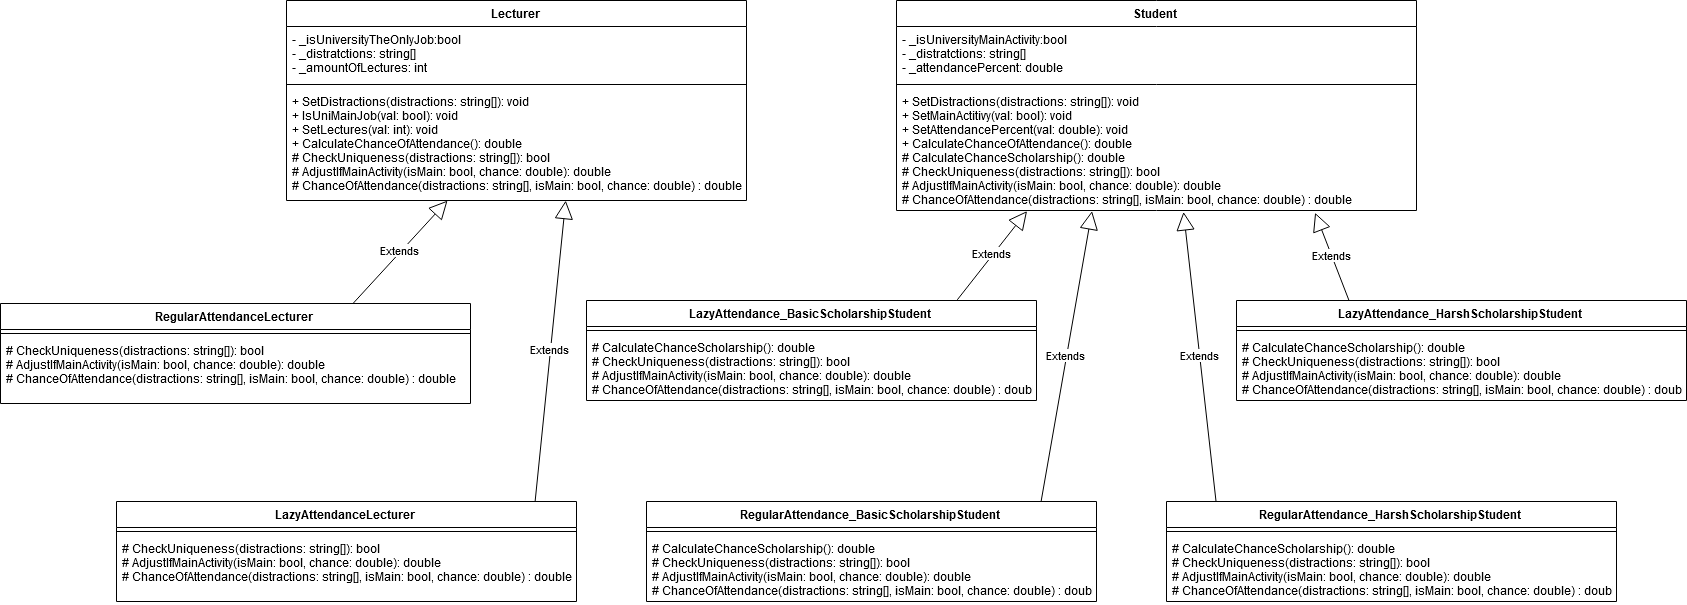

The diagram above was exported from draw.io. Its source (the exported page's mxGraphModel, read from the mxfile embedded in the PNG):
<mxGraphModel dx="3197" dy="1312" grid="1" gridSize="10" guides="1" tooltips="1" connect="1" arrows="1" fold="1" page="1" pageScale="1" pageWidth="850" pageHeight="1100" background="#ffffff" math="0" shadow="0">
  <root>
    <mxCell id="0" />
    <mxCell id="1" parent="0" />
    <mxCell id="B7Z1tP3gUPdoYfouLLmO-23" value="Student" style="swimlane;fontStyle=1;align=center;verticalAlign=top;childLayout=stackLayout;horizontal=1;startSize=26;horizontalStack=0;resizeParent=1;resizeParentMax=0;resizeLast=0;collapsible=1;marginBottom=0;" vertex="1" parent="1">
      <mxGeometry x="850" y="380" width="520" height="210" as="geometry" />
    </mxCell>
    <mxCell id="B7Z1tP3gUPdoYfouLLmO-24" value="- _isUniversityMainActivity:bool&#10;- _distratctions: string[]&#10;- _attendancePercent: double&#10;" style="text;strokeColor=none;fillColor=none;align=left;verticalAlign=top;spacingLeft=4;spacingRight=4;overflow=hidden;rotatable=0;points=[[0,0.5],[1,0.5]];portConstraint=eastwest;" vertex="1" parent="B7Z1tP3gUPdoYfouLLmO-23">
      <mxGeometry y="26" width="520" height="54" as="geometry" />
    </mxCell>
    <mxCell id="B7Z1tP3gUPdoYfouLLmO-25" value="" style="line;strokeWidth=1;fillColor=none;align=left;verticalAlign=middle;spacingTop=-1;spacingLeft=3;spacingRight=3;rotatable=0;labelPosition=right;points=[];portConstraint=eastwest;" vertex="1" parent="B7Z1tP3gUPdoYfouLLmO-23">
      <mxGeometry y="80" width="520" height="8" as="geometry" />
    </mxCell>
    <mxCell id="B7Z1tP3gUPdoYfouLLmO-26" value="+ SetDistractions(distractions: string[]): void&#10;+ SetMainActitivy(val: bool): void&#10;+ SetAttendancePercent(val: double): void&#10;+ CalculateChanceOfAttendance(): double&#10;# CalculateChanceScholarship(): double&#10;# CheckUniqueness(distractions: string[]): bool&#10;# AdjustIfMainActivity(isMain: bool, chance: double): double&#10;# ChanceOfAttendance(distractions: string[], isMain: bool, chance: double) : double" style="text;strokeColor=none;fillColor=none;align=left;verticalAlign=top;spacingLeft=4;spacingRight=4;overflow=hidden;rotatable=0;points=[[0,0.5],[1,0.5]];portConstraint=eastwest;" vertex="1" parent="B7Z1tP3gUPdoYfouLLmO-23">
      <mxGeometry y="88" width="520" height="122" as="geometry" />
    </mxCell>
    <mxCell id="B7Z1tP3gUPdoYfouLLmO-28" value="Lecturer" style="swimlane;fontStyle=1;align=center;verticalAlign=top;childLayout=stackLayout;horizontal=1;startSize=26;horizontalStack=0;resizeParent=1;resizeParentMax=0;resizeLast=0;collapsible=1;marginBottom=0;" vertex="1" parent="1">
      <mxGeometry x="240" y="380" width="460" height="200" as="geometry" />
    </mxCell>
    <mxCell id="B7Z1tP3gUPdoYfouLLmO-29" value="- _isUniversityTheOnlyJob:bool&#10;- _distratctions: string[]&#10;- _amountOfLectures: int&#10;" style="text;strokeColor=none;fillColor=none;align=left;verticalAlign=top;spacingLeft=4;spacingRight=4;overflow=hidden;rotatable=0;points=[[0,0.5],[1,0.5]];portConstraint=eastwest;" vertex="1" parent="B7Z1tP3gUPdoYfouLLmO-28">
      <mxGeometry y="26" width="460" height="54" as="geometry" />
    </mxCell>
    <mxCell id="B7Z1tP3gUPdoYfouLLmO-30" value="" style="line;strokeWidth=1;fillColor=none;align=left;verticalAlign=middle;spacingTop=-1;spacingLeft=3;spacingRight=3;rotatable=0;labelPosition=right;points=[];portConstraint=eastwest;" vertex="1" parent="B7Z1tP3gUPdoYfouLLmO-28">
      <mxGeometry y="80" width="460" height="8" as="geometry" />
    </mxCell>
    <mxCell id="B7Z1tP3gUPdoYfouLLmO-31" value="+ SetDistractions(distractions: string[]): void&#10;+ IsUniMainJob(val: bool): void&#10;+ SetLectures(val: int): void&#10;+ CalculateChanceOfAttendance(): double&#10;# CheckUniqueness(distractions: string[]): bool&#10;# AdjustIfMainActivity(isMain: bool, chance: double): double&#10;# ChanceOfAttendance(distractions: string[], isMain: bool, chance: double) : double&#10;" style="text;strokeColor=none;fillColor=none;align=left;verticalAlign=top;spacingLeft=4;spacingRight=4;overflow=hidden;rotatable=0;points=[[0,0.5],[1,0.5]];portConstraint=eastwest;" vertex="1" parent="B7Z1tP3gUPdoYfouLLmO-28">
      <mxGeometry y="88" width="460" height="112" as="geometry" />
    </mxCell>
    <mxCell id="B7Z1tP3gUPdoYfouLLmO-34" value="LazyAttendance_BasicScholarshipStudent" style="swimlane;fontStyle=1;align=center;verticalAlign=top;childLayout=stackLayout;horizontal=1;startSize=26;horizontalStack=0;resizeParent=1;resizeParentMax=0;resizeLast=0;collapsible=1;marginBottom=0;" vertex="1" parent="1">
      <mxGeometry x="540" y="680" width="450" height="100" as="geometry" />
    </mxCell>
    <mxCell id="B7Z1tP3gUPdoYfouLLmO-35" value="" style="line;strokeWidth=1;fillColor=none;align=left;verticalAlign=middle;spacingTop=-1;spacingLeft=3;spacingRight=3;rotatable=0;labelPosition=right;points=[];portConstraint=eastwest;" vertex="1" parent="B7Z1tP3gUPdoYfouLLmO-34">
      <mxGeometry y="26" width="450" height="8" as="geometry" />
    </mxCell>
    <mxCell id="B7Z1tP3gUPdoYfouLLmO-36" value="# CalculateChanceScholarship(): double&#10;# CheckUniqueness(distractions: string[]): bool&#10;# AdjustIfMainActivity(isMain: bool, chance: double): double&#10;# ChanceOfAttendance(distractions: string[], isMain: bool, chance: double) : double" style="text;strokeColor=none;fillColor=none;align=left;verticalAlign=top;spacingLeft=4;spacingRight=4;overflow=hidden;rotatable=0;points=[[0,0.5],[1,0.5]];portConstraint=eastwest;" vertex="1" parent="B7Z1tP3gUPdoYfouLLmO-34">
      <mxGeometry y="34" width="450" height="66" as="geometry" />
    </mxCell>
    <mxCell id="B7Z1tP3gUPdoYfouLLmO-48" value="RegularAttendance_BasicScholarshipStudent" style="swimlane;fontStyle=1;align=center;verticalAlign=top;childLayout=stackLayout;horizontal=1;startSize=26;horizontalStack=0;resizeParent=1;resizeParentMax=0;resizeLast=0;collapsible=1;marginBottom=0;" vertex="1" parent="1">
      <mxGeometry x="600" y="881" width="450" height="100" as="geometry" />
    </mxCell>
    <mxCell id="B7Z1tP3gUPdoYfouLLmO-49" value="" style="line;strokeWidth=1;fillColor=none;align=left;verticalAlign=middle;spacingTop=-1;spacingLeft=3;spacingRight=3;rotatable=0;labelPosition=right;points=[];portConstraint=eastwest;" vertex="1" parent="B7Z1tP3gUPdoYfouLLmO-48">
      <mxGeometry y="26" width="450" height="8" as="geometry" />
    </mxCell>
    <mxCell id="B7Z1tP3gUPdoYfouLLmO-50" value="# CalculateChanceScholarship(): double&#10;# CheckUniqueness(distractions: string[]): bool&#10;# AdjustIfMainActivity(isMain: bool, chance: double): double&#10;# ChanceOfAttendance(distractions: string[], isMain: bool, chance: double) : double" style="text;strokeColor=none;fillColor=none;align=left;verticalAlign=top;spacingLeft=4;spacingRight=4;overflow=hidden;rotatable=0;points=[[0,0.5],[1,0.5]];portConstraint=eastwest;" vertex="1" parent="B7Z1tP3gUPdoYfouLLmO-48">
      <mxGeometry y="34" width="450" height="66" as="geometry" />
    </mxCell>
    <mxCell id="B7Z1tP3gUPdoYfouLLmO-51" value="RegularAttendance_HarshScholarshipStudent" style="swimlane;fontStyle=1;align=center;verticalAlign=top;childLayout=stackLayout;horizontal=1;startSize=26;horizontalStack=0;resizeParent=1;resizeParentMax=0;resizeLast=0;collapsible=1;marginBottom=0;" vertex="1" parent="1">
      <mxGeometry x="1120" y="881" width="450" height="100" as="geometry" />
    </mxCell>
    <mxCell id="B7Z1tP3gUPdoYfouLLmO-52" value="" style="line;strokeWidth=1;fillColor=none;align=left;verticalAlign=middle;spacingTop=-1;spacingLeft=3;spacingRight=3;rotatable=0;labelPosition=right;points=[];portConstraint=eastwest;" vertex="1" parent="B7Z1tP3gUPdoYfouLLmO-51">
      <mxGeometry y="26" width="450" height="8" as="geometry" />
    </mxCell>
    <mxCell id="B7Z1tP3gUPdoYfouLLmO-53" value="# CalculateChanceScholarship(): double&#10;# CheckUniqueness(distractions: string[]): bool&#10;# AdjustIfMainActivity(isMain: bool, chance: double): double&#10;# ChanceOfAttendance(distractions: string[], isMain: bool, chance: double) : double" style="text;strokeColor=none;fillColor=none;align=left;verticalAlign=top;spacingLeft=4;spacingRight=4;overflow=hidden;rotatable=0;points=[[0,0.5],[1,0.5]];portConstraint=eastwest;" vertex="1" parent="B7Z1tP3gUPdoYfouLLmO-51">
      <mxGeometry y="34" width="450" height="66" as="geometry" />
    </mxCell>
    <mxCell id="B7Z1tP3gUPdoYfouLLmO-54" value="LazyAttendance_HarshScholarshipStudent" style="swimlane;fontStyle=1;align=center;verticalAlign=top;childLayout=stackLayout;horizontal=1;startSize=26;horizontalStack=0;resizeParent=1;resizeParentMax=0;resizeLast=0;collapsible=1;marginBottom=0;" vertex="1" parent="1">
      <mxGeometry x="1190" y="680" width="450" height="100" as="geometry" />
    </mxCell>
    <mxCell id="B7Z1tP3gUPdoYfouLLmO-55" value="" style="line;strokeWidth=1;fillColor=none;align=left;verticalAlign=middle;spacingTop=-1;spacingLeft=3;spacingRight=3;rotatable=0;labelPosition=right;points=[];portConstraint=eastwest;" vertex="1" parent="B7Z1tP3gUPdoYfouLLmO-54">
      <mxGeometry y="26" width="450" height="8" as="geometry" />
    </mxCell>
    <mxCell id="B7Z1tP3gUPdoYfouLLmO-56" value="# CalculateChanceScholarship(): double&#10;# CheckUniqueness(distractions: string[]): bool&#10;# AdjustIfMainActivity(isMain: bool, chance: double): double&#10;# ChanceOfAttendance(distractions: string[], isMain: bool, chance: double) : double" style="text;strokeColor=none;fillColor=none;align=left;verticalAlign=top;spacingLeft=4;spacingRight=4;overflow=hidden;rotatable=0;points=[[0,0.5],[1,0.5]];portConstraint=eastwest;" vertex="1" parent="B7Z1tP3gUPdoYfouLLmO-54">
      <mxGeometry y="34" width="450" height="66" as="geometry" />
    </mxCell>
    <mxCell id="B7Z1tP3gUPdoYfouLLmO-57" value="Extends" style="endArrow=block;endSize=16;endFill=0;html=1;entryX=0.552;entryY=1.012;entryDx=0;entryDy=0;entryPerimeter=0;exitX=0.11;exitY=-0.003;exitDx=0;exitDy=0;exitPerimeter=0;" edge="1" parent="1" source="B7Z1tP3gUPdoYfouLLmO-51" target="B7Z1tP3gUPdoYfouLLmO-26">
      <mxGeometry width="160" relative="1" as="geometry">
        <mxPoint x="880" y="640" as="sourcePoint" />
        <mxPoint x="1040" y="640" as="targetPoint" />
      </mxGeometry>
    </mxCell>
    <mxCell id="B7Z1tP3gUPdoYfouLLmO-58" value="Extends" style="endArrow=block;endSize=16;endFill=0;html=1;exitX=0.877;exitY=-0.003;exitDx=0;exitDy=0;exitPerimeter=0;entryX=0.376;entryY=1.005;entryDx=0;entryDy=0;entryPerimeter=0;" edge="1" parent="1" source="B7Z1tP3gUPdoYfouLLmO-48" target="B7Z1tP3gUPdoYfouLLmO-26">
      <mxGeometry width="160" relative="1" as="geometry">
        <mxPoint x="890" y="650.0000000000001" as="sourcePoint" />
        <mxPoint x="1050" y="650.0000000000001" as="targetPoint" />
      </mxGeometry>
    </mxCell>
    <mxCell id="B7Z1tP3gUPdoYfouLLmO-59" value="Extends" style="endArrow=block;endSize=16;endFill=0;html=1;entryX=0.251;entryY=1.005;entryDx=0;entryDy=0;entryPerimeter=0;exitX=0.824;exitY=-0.007;exitDx=0;exitDy=0;exitPerimeter=0;" edge="1" parent="1" source="B7Z1tP3gUPdoYfouLLmO-34" target="B7Z1tP3gUPdoYfouLLmO-26">
      <mxGeometry width="160" relative="1" as="geometry">
        <mxPoint x="900" y="660.0000000000001" as="sourcePoint" />
        <mxPoint x="1060" y="660.0000000000001" as="targetPoint" />
      </mxGeometry>
    </mxCell>
    <mxCell id="B7Z1tP3gUPdoYfouLLmO-60" value="Extends" style="endArrow=block;endSize=16;endFill=0;html=1;entryX=0.805;entryY=1.019;entryDx=0;entryDy=0;entryPerimeter=0;exitX=0.25;exitY=0;exitDx=0;exitDy=0;" edge="1" parent="1" source="B7Z1tP3gUPdoYfouLLmO-54" target="B7Z1tP3gUPdoYfouLLmO-26">
      <mxGeometry width="160" relative="1" as="geometry">
        <mxPoint x="910" y="670.0000000000001" as="sourcePoint" />
        <mxPoint x="1070" y="670.0000000000001" as="targetPoint" />
      </mxGeometry>
    </mxCell>
    <mxCell id="B7Z1tP3gUPdoYfouLLmO-65" value="RegularAttendanceLecturer" style="swimlane;fontStyle=1;align=center;verticalAlign=top;childLayout=stackLayout;horizontal=1;startSize=26;horizontalStack=0;resizeParent=1;resizeParentMax=0;resizeLast=0;collapsible=1;marginBottom=0;" vertex="1" parent="1">
      <mxGeometry x="-46" y="683" width="470" height="100" as="geometry" />
    </mxCell>
    <mxCell id="B7Z1tP3gUPdoYfouLLmO-66" value="" style="line;strokeWidth=1;fillColor=none;align=left;verticalAlign=middle;spacingTop=-1;spacingLeft=3;spacingRight=3;rotatable=0;labelPosition=right;points=[];portConstraint=eastwest;" vertex="1" parent="B7Z1tP3gUPdoYfouLLmO-65">
      <mxGeometry y="26" width="470" height="8" as="geometry" />
    </mxCell>
    <mxCell id="B7Z1tP3gUPdoYfouLLmO-67" value="# CheckUniqueness(distractions: string[]): bool&#10;# AdjustIfMainActivity(isMain: bool, chance: double): double&#10;# ChanceOfAttendance(distractions: string[], isMain: bool, chance: double) : double" style="text;strokeColor=none;fillColor=none;align=left;verticalAlign=top;spacingLeft=4;spacingRight=4;overflow=hidden;rotatable=0;points=[[0,0.5],[1,0.5]];portConstraint=eastwest;" vertex="1" parent="B7Z1tP3gUPdoYfouLLmO-65">
      <mxGeometry y="34" width="470" height="66" as="geometry" />
    </mxCell>
    <mxCell id="B7Z1tP3gUPdoYfouLLmO-72" value="LazyAttendanceLecturer" style="swimlane;fontStyle=1;align=center;verticalAlign=top;childLayout=stackLayout;horizontal=1;startSize=26;horizontalStack=0;resizeParent=1;resizeParentMax=0;resizeLast=0;collapsible=1;marginBottom=0;" vertex="1" parent="1">
      <mxGeometry x="70" y="881" width="460" height="100" as="geometry" />
    </mxCell>
    <mxCell id="B7Z1tP3gUPdoYfouLLmO-73" value="" style="line;strokeWidth=1;fillColor=none;align=left;verticalAlign=middle;spacingTop=-1;spacingLeft=3;spacingRight=3;rotatable=0;labelPosition=right;points=[];portConstraint=eastwest;" vertex="1" parent="B7Z1tP3gUPdoYfouLLmO-72">
      <mxGeometry y="26" width="460" height="8" as="geometry" />
    </mxCell>
    <mxCell id="B7Z1tP3gUPdoYfouLLmO-74" value="# CheckUniqueness(distractions: string[]): bool&#10;# AdjustIfMainActivity(isMain: bool, chance: double): double&#10;# ChanceOfAttendance(distractions: string[], isMain: bool, chance: double) : double" style="text;strokeColor=none;fillColor=none;align=left;verticalAlign=top;spacingLeft=4;spacingRight=4;overflow=hidden;rotatable=0;points=[[0,0.5],[1,0.5]];portConstraint=eastwest;" vertex="1" parent="B7Z1tP3gUPdoYfouLLmO-72">
      <mxGeometry y="34" width="460" height="66" as="geometry" />
    </mxCell>
    <mxCell id="B7Z1tP3gUPdoYfouLLmO-75" value="Extends" style="endArrow=block;endSize=16;endFill=0;html=1;entryX=0.35;entryY=1.001;entryDx=0;entryDy=0;entryPerimeter=0;exitX=0.75;exitY=0;exitDx=0;exitDy=0;" edge="1" parent="1" source="B7Z1tP3gUPdoYfouLLmO-65" target="B7Z1tP3gUPdoYfouLLmO-31">
      <mxGeometry width="160" relative="1" as="geometry">
        <mxPoint x="920.7999999999997" y="689.3" as="sourcePoint" />
        <mxPoint x="990.52" y="600.6099999999999" as="targetPoint" />
      </mxGeometry>
    </mxCell>
    <mxCell id="B7Z1tP3gUPdoYfouLLmO-76" value="Extends" style="endArrow=block;endSize=16;endFill=0;html=1;entryX=0.607;entryY=1.001;entryDx=0;entryDy=0;entryPerimeter=0;exitX=0.91;exitY=0.001;exitDx=0;exitDy=0;exitPerimeter=0;" edge="1" parent="1" source="B7Z1tP3gUPdoYfouLLmO-72" target="B7Z1tP3gUPdoYfouLLmO-31">
      <mxGeometry width="160" relative="1" as="geometry">
        <mxPoint x="930.7999999999997" y="699.3" as="sourcePoint" />
        <mxPoint x="1000.52" y="610.6099999999999" as="targetPoint" />
      </mxGeometry>
    </mxCell>
  </root>
</mxGraphModel>